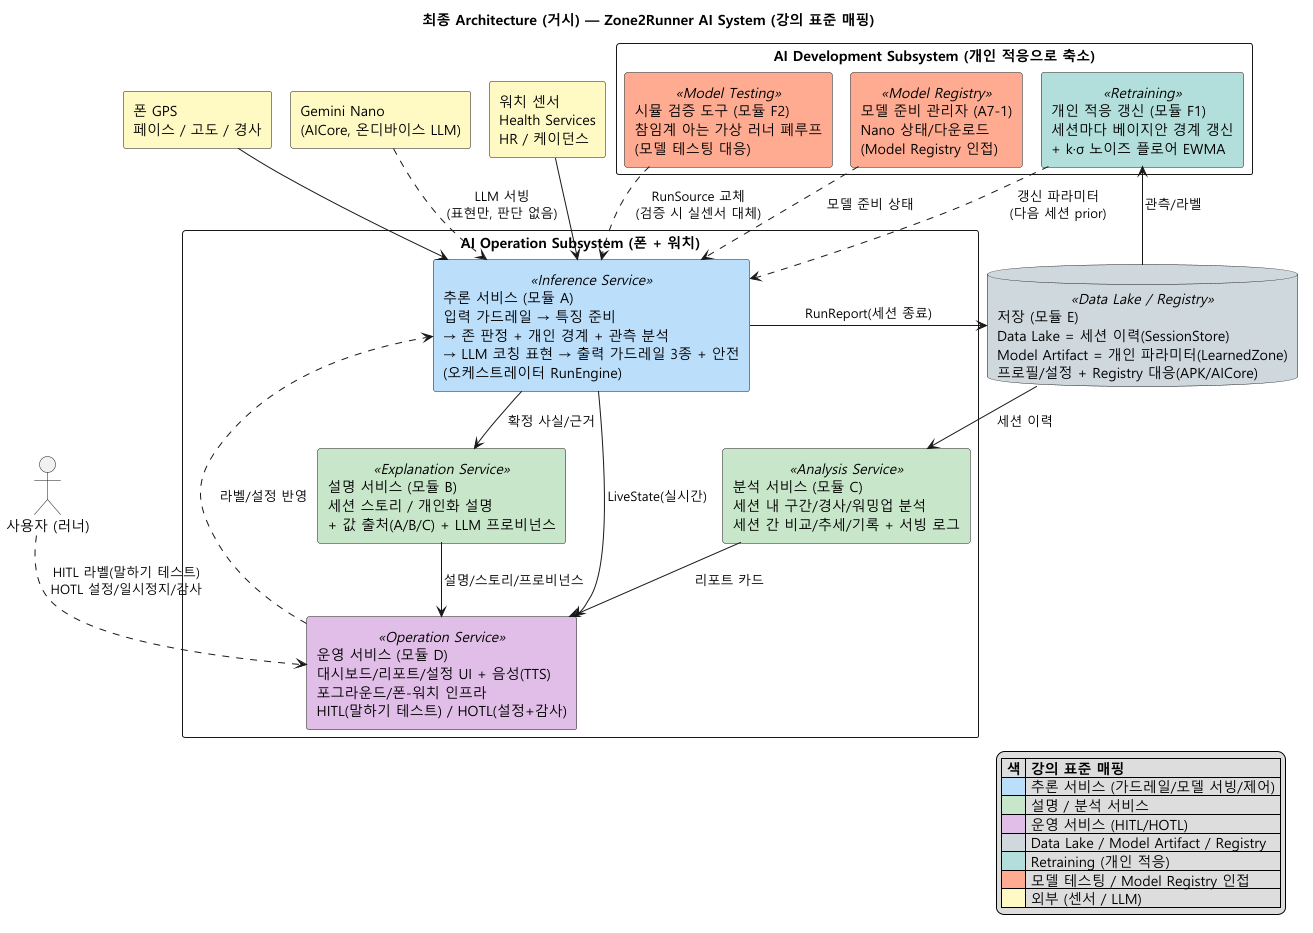

The diagram above was rendered by PlantUML. Its source (embedded in the PNG):
@startuml
!pragma layout smetana
title 최종 Architecture (거시) — Zone2Runner AI System (강의 표준 매핑)
skinparam defaultFontName "Malgun Gothic"
skinparam componentStyle rectangle
skinparam shadowing false
skinparam packageStyle rectangle
skinparam linetype ortho

actor "사용자 (러너)" as User
component "워치 센서\nHealth Services\nHR / 케이던스" as Watch #FFF9C4
component "폰 GPS\n페이스 / 고도 / 경사" as GPS #FFF9C4
component "Gemini Nano\n(AICore, 온디바이스 LLM)" as Nano #FFF9C4

package "AI Operation Subsystem (폰 + 워치)" {
  component "추론 서비스 (모듈 A)\n입력 가드레일 → 특징 준비\n→ 존 판정 + 개인 경계 + 관측 분석\n→ LLM 코칭 표현 → 출력 가드레일 3종 + 안전\n(오케스트레이터 RunEngine)" <<Inference Service>> as INF #BBDEFB
  component "설명 서비스 (모듈 B)\n세션 스토리 / 개인화 설명\n+ 값 출처(A/B/C) + LLM 프로비넌스" <<Explanation Service>> as EXP #C8E6C9
  component "분석 서비스 (모듈 C)\n세션 내 구간/경사/워밍업 분석\n세션 간 비교/추세/기록 + 서빙 로그" <<Analysis Service>> as ANA #C8E6C9
  component "운영 서비스 (모듈 D)\n대시보드/리포트/설정 UI + 음성(TTS)\n포그라운드/폰-워치 인프라\nHITL(말하기 테스트) / HOTL(설정+감사)" <<Operation Service>> as OPS #E1BEE7
}

database "저장 (모듈 E)\nData Lake = 세션 이력(SessionStore)\nModel Artifact = 개인 파라미터(LearnedZone)\n프로필/설정 + Registry 대응(APK/AICore)" <<Data Lake / Registry>> as STORE #CFD8DC

package "AI Development Subsystem (개인 적응으로 축소)" {
  component "개인 적응 갱신 (모듈 F1)\n세션마다 베이지안 경계 갱신\n+ k·σ 노이즈 플로어 EWMA" <<Retraining>> as ADAPT #B2DFDB
  component "시뮬 검증 도구 (모듈 F2)\n참임계 아는 가상 러너 폐루프\n(모델 테스팅 대응)" <<Model Testing>> as SIM #FFAB91
  component "모델 준비 관리자 (A7-1)\nNano 상태/다운로드\n(Model Registry 인접)" <<Model Registry>> as REG #FFAB91
}

Watch --> INF
GPS --> INF
Nano ..> INF : LLM 서빙\n(표현만, 판단 없음)
INF --> OPS : LiveState(실시간)
INF --> STORE : RunReport(세션 종료)
INF --> EXP : 확정 사실/근거
STORE --> ANA : 세션 이력
ANA --> OPS : 리포트 카드
EXP --> OPS : 설명/스토리/프로비넌스
User ..> OPS : HITL 라벨(말하기 테스트)\nHOTL 설정/일시정지/감사
OPS ..> INF : 라벨/설정 반영
STORE --> ADAPT : 관측/라벨
ADAPT ..> INF : 갱신 파라미터\n(다음 세션 prior)
SIM ..> INF : RunSource 교체\n(검증 시 실센서 대체)
REG ..> INF : 모델 준비 상태

legend right
|= 색 |= 강의 표준 매핑 |
|<#BBDEFB>| 추론 서비스 (가드레일/모델 서빙/제어) |
|<#C8E6C9>| 설명 / 분석 서비스 |
|<#E1BEE7>| 운영 서비스 (HITL/HOTL) |
|<#CFD8DC>| Data Lake / Model Artifact / Registry |
|<#B2DFDB>| Retraining (개인 적응) |
|<#FFAB91>| 모델 테스팅 / Model Registry 인접 |
|<#FFF9C4>| 외부 (센서 / LLM) |
endlegend
@enduml